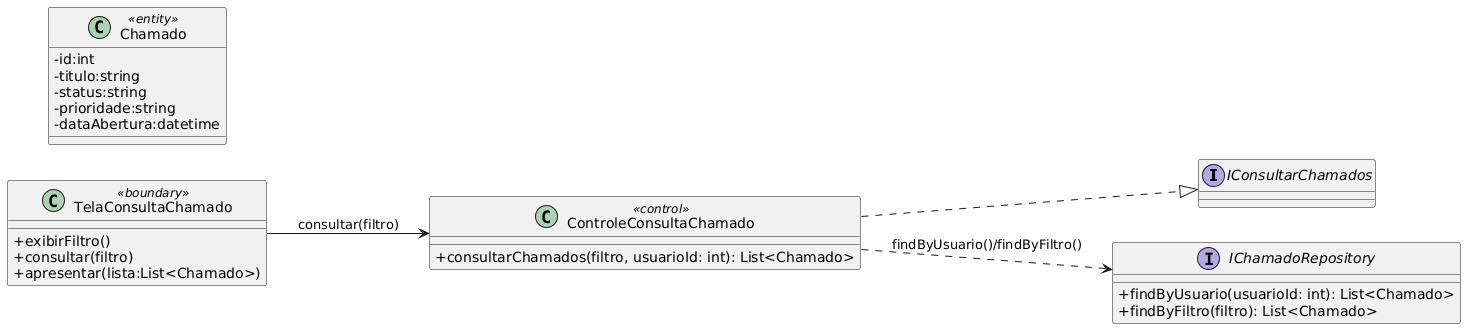

The diagram above was rendered by PlantUML. Its source (embedded in the PNG):
@startuml
skinparam classAttributeIconSize 0
left to right direction

interface IConsultarChamados

class TelaConsultaChamado <<boundary>> {
  + exibirFiltro()
  + consultar(filtro)
  + apresentar(lista:List<Chamado>)
}

class ControleConsultaChamado <<control>> {
  + consultarChamados(filtro, usuarioId: int): List<Chamado>
}

class Chamado <<entity>> {
  - id:int
  - titulo:string
  - status:string
  - prioridade:string
  - dataAbertura:datetime
}

interface IChamadoRepository {
  + findByUsuario(usuarioId: int): List<Chamado>
  + findByFiltro(filtro): List<Chamado>
}

ControleConsultaChamado ..|> IConsultarChamados
TelaConsultaChamado --> ControleConsultaChamado : consultar(filtro)
ControleConsultaChamado ..> IChamadoRepository : findByUsuario()/findByFiltro()
@enduml